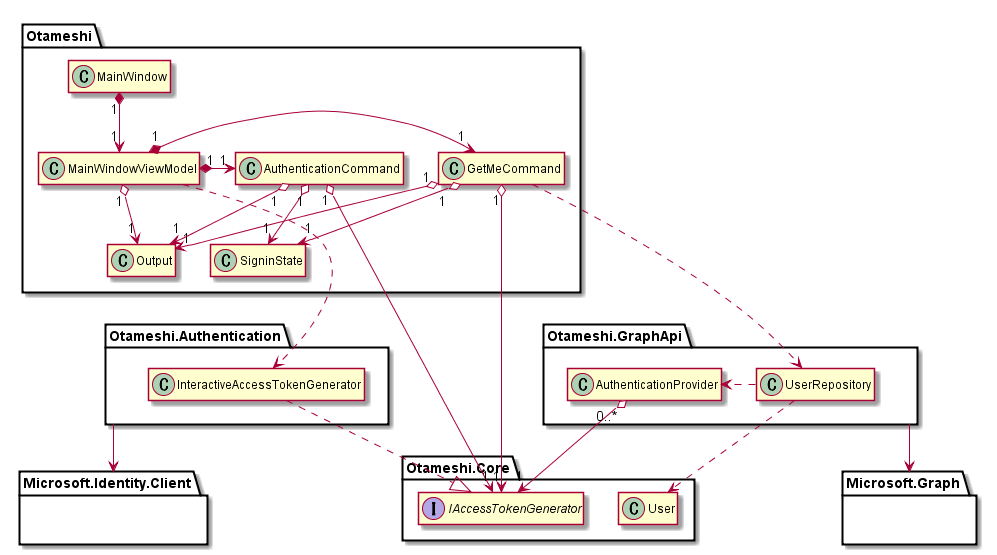

The diagram above was rendered by PlantUML. Its source (embedded in the PNG):
@startuml

hide members

package Otameshi {
    class MainWindow
    class MainWindowViewModel
    class AuthenticationCommand
    class GetMeCommand
    class Output
    class SigninState
}
package Otameshi.Core {
    interface IAccessTokenGenerator
    class User
}
package Otameshi.Authentication {
    class InteractiveAccessTokenGenerator
}
package Otameshi.GraphApi {
    class UserRepository
    class AuthenticationProvider
}
package Microsoft.Graph {}
package Microsoft.Identity.Client {}

MainWindow "1" *--> "1" MainWindowViewModel
MainWindowViewModel "1" *-> "1" AuthenticationCommand
MainWindowViewModel "1" *-> "1" GetMeCommand
MainWindowViewModel "1" o--> "1" Output
GetMeCommand "1" o--> "1" Output
AuthenticationCommand "1" o--> "1" Output
GetMeCommand "1" o--> "1" SigninState
AuthenticationCommand "1" o--> "1" SigninState

InteractiveAccessTokenGenerator .|> IAccessTokenGenerator
AuthenticationCommand "1" o--> "1" IAccessTokenGenerator
GetMeCommand "1" o--> "1" IAccessTokenGenerator
MainWindowViewModel ..> InteractiveAccessTokenGenerator

GetMeCommand ...> UserRepository

UserRepository ..> User
AuthenticationProvider "0..*" o--> "1" IAccessTokenGenerator
UserRepository .> AuthenticationProvider

Otameshi.Authentication --> Microsoft.Identity.Client
Otameshi.GraphApi --> Microsoft.Graph

@enduml